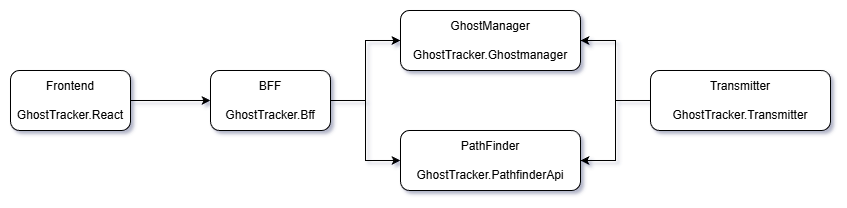

The diagram above was exported from draw.io. Its source (the exported page's mxGraphModel, read from the mxfile embedded in the PNG):
<mxGraphModel dx="925" dy="549" grid="1" gridSize="10" guides="1" tooltips="1" connect="1" arrows="1" fold="1" page="1" pageScale="1" pageWidth="850" pageHeight="1100" math="0" shadow="0">
  <root>
    <mxCell id="0" />
    <mxCell id="1" parent="0" />
    <mxCell id="T_2UpK3XFw3v2D4xmSJG-3" value="" style="edgeStyle=orthogonalEdgeStyle;rounded=0;orthogonalLoop=1;jettySize=auto;html=1;" edge="1" parent="1" source="T_2UpK3XFw3v2D4xmSJG-1" target="T_2UpK3XFw3v2D4xmSJG-2">
      <mxGeometry relative="1" as="geometry" />
    </mxCell>
    <mxCell id="T_2UpK3XFw3v2D4xmSJG-1" value="Frontend&lt;div&gt;&lt;br&gt;&lt;/div&gt;&lt;div&gt;GhostTracker.React&lt;/div&gt;" style="rounded=1;whiteSpace=wrap;html=1;" vertex="1" parent="1">
      <mxGeometry x="20" y="210" width="120" height="60" as="geometry" />
    </mxCell>
    <mxCell id="T_2UpK3XFw3v2D4xmSJG-5" value="" style="edgeStyle=orthogonalEdgeStyle;rounded=0;orthogonalLoop=1;jettySize=auto;html=1;" edge="1" parent="1" source="T_2UpK3XFw3v2D4xmSJG-2" target="T_2UpK3XFw3v2D4xmSJG-4">
      <mxGeometry relative="1" as="geometry" />
    </mxCell>
    <mxCell id="T_2UpK3XFw3v2D4xmSJG-6" value="" style="edgeStyle=orthogonalEdgeStyle;rounded=0;orthogonalLoop=1;jettySize=auto;html=1;" edge="1" parent="1" source="T_2UpK3XFw3v2D4xmSJG-2" target="T_2UpK3XFw3v2D4xmSJG-4">
      <mxGeometry relative="1" as="geometry" />
    </mxCell>
    <mxCell id="T_2UpK3XFw3v2D4xmSJG-7" value="" style="edgeStyle=orthogonalEdgeStyle;rounded=0;orthogonalLoop=1;jettySize=auto;html=1;" edge="1" parent="1" source="T_2UpK3XFw3v2D4xmSJG-2" target="T_2UpK3XFw3v2D4xmSJG-4">
      <mxGeometry relative="1" as="geometry" />
    </mxCell>
    <mxCell id="T_2UpK3XFw3v2D4xmSJG-9" style="edgeStyle=orthogonalEdgeStyle;rounded=0;orthogonalLoop=1;jettySize=auto;html=1;entryX=0;entryY=0.5;entryDx=0;entryDy=0;" edge="1" parent="1" source="T_2UpK3XFw3v2D4xmSJG-2" target="T_2UpK3XFw3v2D4xmSJG-8">
      <mxGeometry relative="1" as="geometry" />
    </mxCell>
    <mxCell id="T_2UpK3XFw3v2D4xmSJG-2" value="BFF&lt;div&gt;&lt;br&gt;&lt;/div&gt;&lt;div&gt;GhostTracker.Bff&lt;/div&gt;" style="whiteSpace=wrap;html=1;rounded=1;" vertex="1" parent="1">
      <mxGeometry x="220" y="210" width="120" height="60" as="geometry" />
    </mxCell>
    <mxCell id="T_2UpK3XFw3v2D4xmSJG-4" value="GhostManager&lt;div&gt;&lt;br&gt;&lt;/div&gt;&lt;div&gt;GhostTracker.Ghostmanager&lt;/div&gt;" style="whiteSpace=wrap;html=1;rounded=1;" vertex="1" parent="1">
      <mxGeometry x="410" y="150" width="180" height="60" as="geometry" />
    </mxCell>
    <mxCell id="T_2UpK3XFw3v2D4xmSJG-8" value="PathFinder&lt;div&gt;&lt;br&gt;&lt;/div&gt;&lt;div&gt;GhostTracker.PathfinderApi&lt;/div&gt;" style="whiteSpace=wrap;html=1;rounded=1;" vertex="1" parent="1">
      <mxGeometry x="410" y="270" width="180" height="60" as="geometry" />
    </mxCell>
    <mxCell id="T_2UpK3XFw3v2D4xmSJG-11" style="edgeStyle=orthogonalEdgeStyle;rounded=0;orthogonalLoop=1;jettySize=auto;html=1;" edge="1" parent="1" source="T_2UpK3XFw3v2D4xmSJG-10" target="T_2UpK3XFw3v2D4xmSJG-4">
      <mxGeometry relative="1" as="geometry" />
    </mxCell>
    <mxCell id="T_2UpK3XFw3v2D4xmSJG-12" style="edgeStyle=orthogonalEdgeStyle;rounded=0;orthogonalLoop=1;jettySize=auto;html=1;" edge="1" parent="1" source="T_2UpK3XFw3v2D4xmSJG-10" target="T_2UpK3XFw3v2D4xmSJG-8">
      <mxGeometry relative="1" as="geometry" />
    </mxCell>
    <mxCell id="T_2UpK3XFw3v2D4xmSJG-10" value="Transmitter&lt;div&gt;&lt;br&gt;&lt;/div&gt;&lt;div&gt;GhostTracker.Transmitter&lt;/div&gt;" style="rounded=1;whiteSpace=wrap;html=1;" vertex="1" parent="1">
      <mxGeometry x="660" y="210" width="180" height="60" as="geometry" />
    </mxCell>
  </root>
</mxGraphModel>